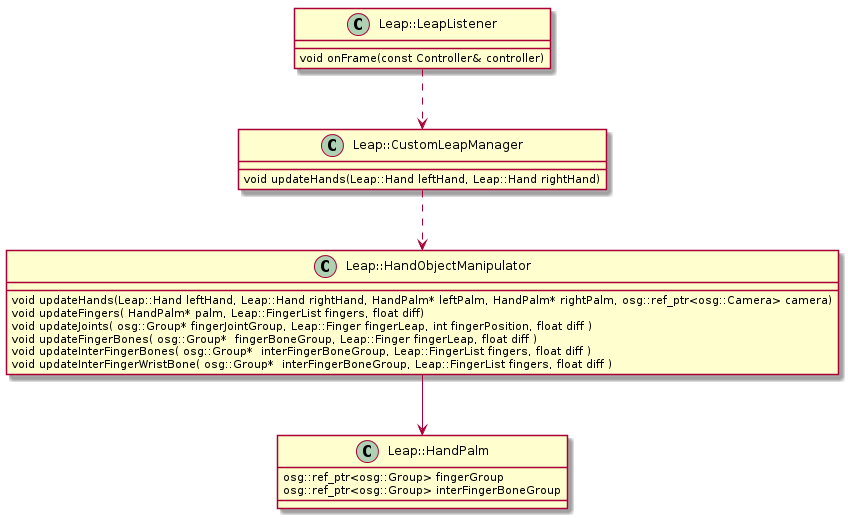

The diagram above was rendered by PlantUML. Its source (embedded in the PNG):
@startuml

class "Leap::LeapListener" as cls1 {	
	void onFrame(const Controller& controller)
}
class "Leap::CustomLeapManager" as cls2 {	
	void updateHands(Leap::Hand leftHand, Leap::Hand rightHand)
}

class "Leap::HandObjectManipulator" as cls3 {	
	void updateHands(Leap::Hand leftHand, Leap::Hand rightHand, HandPalm* leftPalm, HandPalm* rightPalm, osg::ref_ptr<osg::Camera> camera)
	void updateFingers( HandPalm* palm, Leap::FingerList fingers, float diff)
	void updateJoints( osg::Group* fingerJointGroup, Leap::Finger fingerLeap, int fingerPosition, float diff )
	void updateFingerBones( osg::Group*  fingerBoneGroup, Leap::Finger fingerLeap, float diff )
	void updateInterFingerBones( osg::Group*  interFingerBoneGroup, Leap::FingerList fingers, float diff )
	void updateInterFingerWristBone( osg::Group*  interFingerBoneGroup, Leap::FingerList fingers, float diff )
}

class "Leap::HandPalm" as cls4 {
  osg::ref_ptr<osg::Group> fingerGroup
  osg::ref_ptr<osg::Group> interFingerBoneGroup
}



cls1 ..> cls2
cls2 ..> cls3
cls3 --> cls4



@enduml